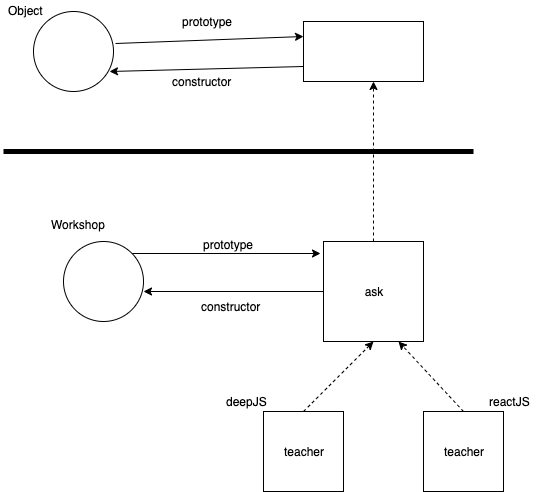

The diagram above was exported from draw.io. Its source (the exported page's mxGraphModel, read from the mxfile embedded in the PNG):
<mxGraphModel dx="1186" dy="747" grid="1" gridSize="10" guides="1" tooltips="1" connect="1" arrows="1" fold="1" page="1" pageScale="1" pageWidth="827" pageHeight="1169" math="0" shadow="0">
  <root>
    <mxCell id="0" />
    <mxCell id="1" parent="0" />
    <mxCell id="paXyn1xT0uoQPqaKQYIV-1" value="" style="ellipse;whiteSpace=wrap;html=1;aspect=fixed;" vertex="1" parent="1">
      <mxGeometry x="200" y="120" width="80" height="80" as="geometry" />
    </mxCell>
    <mxCell id="paXyn1xT0uoQPqaKQYIV-2" value="Object" style="text;html=1;align=center;verticalAlign=middle;resizable=0;points=[];autosize=1;" vertex="1" parent="1">
      <mxGeometry x="167" y="109" width="50" height="20" as="geometry" />
    </mxCell>
    <mxCell id="paXyn1xT0uoQPqaKQYIV-3" value="" style="endArrow=none;html=1;strokeWidth=5;" edge="1" parent="1">
      <mxGeometry width="50" height="50" relative="1" as="geometry">
        <mxPoint x="170" y="260" as="sourcePoint" />
        <mxPoint x="640" y="260" as="targetPoint" />
      </mxGeometry>
    </mxCell>
    <mxCell id="paXyn1xT0uoQPqaKQYIV-4" value="" style="rounded=0;whiteSpace=wrap;html=1;" vertex="1" parent="1">
      <mxGeometry x="470" y="130" width="120" height="60" as="geometry" />
    </mxCell>
    <mxCell id="paXyn1xT0uoQPqaKQYIV-6" value="" style="endArrow=classic;html=1;strokeWidth=1;entryX=0.95;entryY=0.75;entryDx=0;entryDy=0;entryPerimeter=0;exitX=0;exitY=0.75;exitDx=0;exitDy=0;" edge="1" parent="1" source="paXyn1xT0uoQPqaKQYIV-4" target="paXyn1xT0uoQPqaKQYIV-1">
      <mxGeometry width="50" height="50" relative="1" as="geometry">
        <mxPoint x="170" y="330" as="sourcePoint" />
        <mxPoint x="220" y="280" as="targetPoint" />
      </mxGeometry>
    </mxCell>
    <mxCell id="paXyn1xT0uoQPqaKQYIV-7" value="" style="endArrow=classic;html=1;strokeWidth=1;entryX=0;entryY=0.25;entryDx=0;entryDy=0;exitX=1.025;exitY=0.4;exitDx=0;exitDy=0;exitPerimeter=0;" edge="1" parent="1" source="paXyn1xT0uoQPqaKQYIV-1" target="paXyn1xT0uoQPqaKQYIV-4">
      <mxGeometry width="50" height="50" relative="1" as="geometry">
        <mxPoint x="180" y="179" as="sourcePoint" />
        <mxPoint x="230" y="129" as="targetPoint" />
      </mxGeometry>
    </mxCell>
    <mxCell id="paXyn1xT0uoQPqaKQYIV-8" value="prototype" style="text;html=1;align=center;verticalAlign=middle;resizable=0;points=[];autosize=1;" vertex="1" parent="1">
      <mxGeometry x="339" y="120" width="70" height="20" as="geometry" />
    </mxCell>
    <mxCell id="paXyn1xT0uoQPqaKQYIV-9" value="constructor" style="text;html=1;align=center;verticalAlign=middle;resizable=0;points=[];autosize=1;" vertex="1" parent="1">
      <mxGeometry x="333" y="180" width="70" height="20" as="geometry" />
    </mxCell>
    <mxCell id="paXyn1xT0uoQPqaKQYIV-14" style="edgeStyle=orthogonalEdgeStyle;rounded=0;orthogonalLoop=1;jettySize=auto;html=1;exitX=0;exitY=0.5;exitDx=0;exitDy=0;entryX=1;entryY=0.625;entryDx=0;entryDy=0;entryPerimeter=0;strokeWidth=1;" edge="1" parent="1" source="paXyn1xT0uoQPqaKQYIV-10" target="paXyn1xT0uoQPqaKQYIV-11">
      <mxGeometry relative="1" as="geometry" />
    </mxCell>
    <mxCell id="paXyn1xT0uoQPqaKQYIV-17" style="edgeStyle=orthogonalEdgeStyle;rounded=0;orthogonalLoop=1;jettySize=auto;html=1;exitX=0.5;exitY=0;exitDx=0;exitDy=0;entryX=0.583;entryY=1;entryDx=0;entryDy=0;entryPerimeter=0;strokeWidth=1;dashed=1;" edge="1" parent="1" source="paXyn1xT0uoQPqaKQYIV-10" target="paXyn1xT0uoQPqaKQYIV-4">
      <mxGeometry relative="1" as="geometry" />
    </mxCell>
    <mxCell id="paXyn1xT0uoQPqaKQYIV-10" value="ask" style="whiteSpace=wrap;html=1;aspect=fixed;" vertex="1" parent="1">
      <mxGeometry x="490" y="350" width="100" height="100" as="geometry" />
    </mxCell>
    <mxCell id="paXyn1xT0uoQPqaKQYIV-13" style="edgeStyle=orthogonalEdgeStyle;rounded=0;orthogonalLoop=1;jettySize=auto;html=1;exitX=1;exitY=0;exitDx=0;exitDy=0;entryX=-0.03;entryY=0.12;entryDx=0;entryDy=0;entryPerimeter=0;strokeWidth=1;" edge="1" parent="1" source="paXyn1xT0uoQPqaKQYIV-11" target="paXyn1xT0uoQPqaKQYIV-10">
      <mxGeometry relative="1" as="geometry" />
    </mxCell>
    <mxCell id="paXyn1xT0uoQPqaKQYIV-11" value="" style="ellipse;whiteSpace=wrap;html=1;aspect=fixed;" vertex="1" parent="1">
      <mxGeometry x="230" y="350" width="80" height="80" as="geometry" />
    </mxCell>
    <mxCell id="paXyn1xT0uoQPqaKQYIV-12" value="Workshop" style="text;html=1;align=center;verticalAlign=middle;resizable=0;points=[];autosize=1;" vertex="1" parent="1">
      <mxGeometry x="210" y="323" width="70" height="20" as="geometry" />
    </mxCell>
    <mxCell id="paXyn1xT0uoQPqaKQYIV-15" value="prototype" style="text;html=1;align=center;verticalAlign=middle;resizable=0;points=[];autosize=1;" vertex="1" parent="1">
      <mxGeometry x="360" y="343" width="70" height="20" as="geometry" />
    </mxCell>
    <mxCell id="paXyn1xT0uoQPqaKQYIV-16" value="constructor" style="text;html=1;align=center;verticalAlign=middle;resizable=0;points=[];autosize=1;" vertex="1" parent="1">
      <mxGeometry x="362" y="405" width="70" height="20" as="geometry" />
    </mxCell>
    <mxCell id="paXyn1xT0uoQPqaKQYIV-20" style="rounded=0;orthogonalLoop=1;jettySize=auto;html=1;exitX=0.5;exitY=0;exitDx=0;exitDy=0;entryX=0.5;entryY=1;entryDx=0;entryDy=0;dashed=1;strokeWidth=1;" edge="1" parent="1" source="paXyn1xT0uoQPqaKQYIV-18" target="paXyn1xT0uoQPqaKQYIV-10">
      <mxGeometry relative="1" as="geometry" />
    </mxCell>
    <mxCell id="paXyn1xT0uoQPqaKQYIV-18" value="teacher" style="whiteSpace=wrap;html=1;aspect=fixed;" vertex="1" parent="1">
      <mxGeometry x="430" y="520" width="80" height="80" as="geometry" />
    </mxCell>
    <mxCell id="paXyn1xT0uoQPqaKQYIV-21" style="edgeStyle=none;rounded=0;orthogonalLoop=1;jettySize=auto;html=1;exitX=0.5;exitY=0;exitDx=0;exitDy=0;entryX=0.75;entryY=1;entryDx=0;entryDy=0;dashed=1;strokeWidth=1;" edge="1" parent="1" source="paXyn1xT0uoQPqaKQYIV-19" target="paXyn1xT0uoQPqaKQYIV-10">
      <mxGeometry relative="1" as="geometry" />
    </mxCell>
    <mxCell id="paXyn1xT0uoQPqaKQYIV-19" value="teacher" style="whiteSpace=wrap;html=1;aspect=fixed;" vertex="1" parent="1">
      <mxGeometry x="590" y="520" width="80" height="80" as="geometry" />
    </mxCell>
    <mxCell id="paXyn1xT0uoQPqaKQYIV-22" value="deepJS" style="text;html=1;align=center;verticalAlign=middle;resizable=0;points=[];autosize=1;" vertex="1" parent="1">
      <mxGeometry x="383" y="500" width="60" height="20" as="geometry" />
    </mxCell>
    <mxCell id="paXyn1xT0uoQPqaKQYIV-23" value="reactJS" style="text;html=1;align=center;verticalAlign=middle;resizable=0;points=[];autosize=1;" vertex="1" parent="1">
      <mxGeometry x="646" y="500" width="60" height="20" as="geometry" />
    </mxCell>
  </root>
</mxGraphModel>